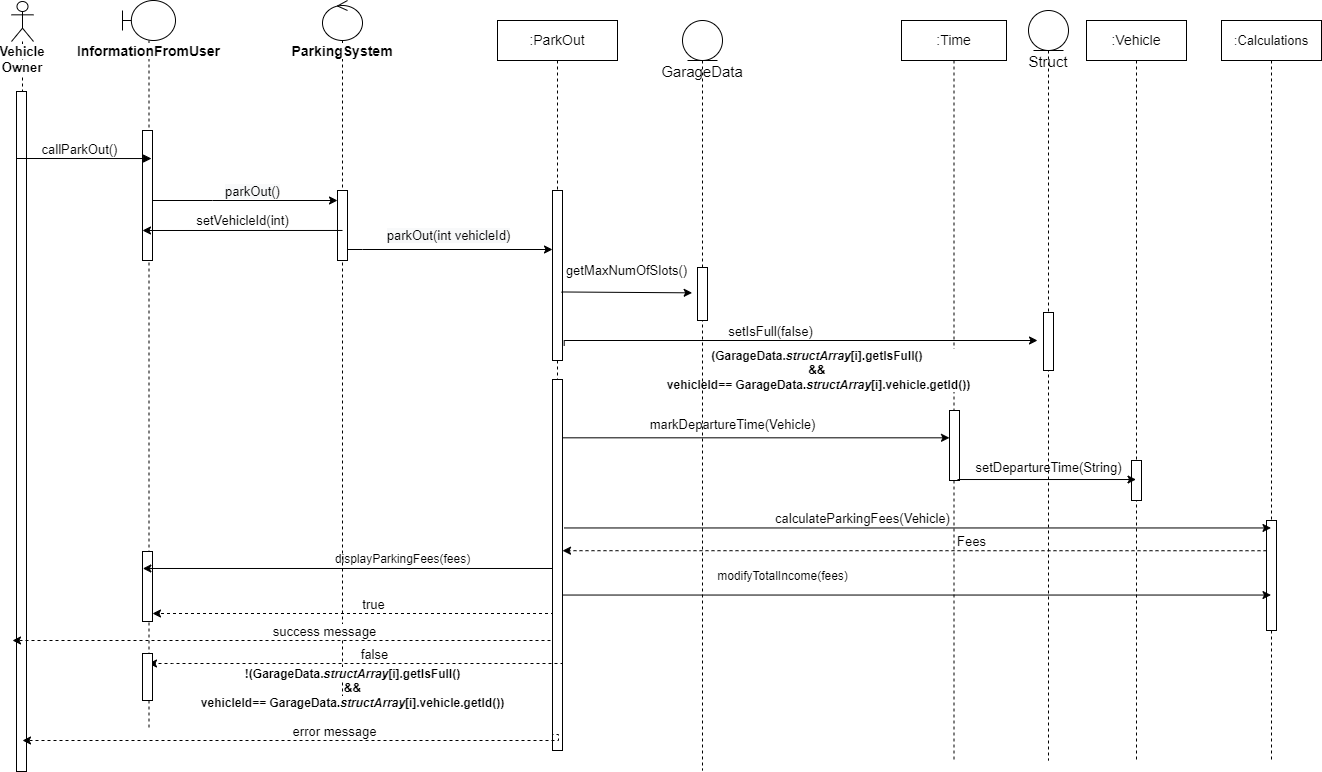

The diagram above was exported from draw.io. Its source (the exported page's mxGraphModel, read from the mxfile embedded in the PNG):
<mxGraphModel dx="1323" dy="658" grid="1" gridSize="10" guides="1" tooltips="1" connect="1" arrows="1" fold="1" page="1" pageScale="1" pageWidth="850" pageHeight="1100" math="0" shadow="0">
  <root>
    <mxCell id="0" />
    <mxCell id="1" parent="0" />
    <mxCell id="jj6yyaOprvZKprmo0cXc-19" value="&lt;font style=&quot;font-size: 13px;&quot;&gt;&lt;b style=&quot;background-color: rgb(255, 255, 255); font-size: 13px;&quot;&gt;Vehicle Owner&lt;/b&gt;&lt;/font&gt;" style="shape=umlLifeline;participant=umlActor;perimeter=lifelinePerimeter;whiteSpace=wrap;html=1;container=1;collapsible=0;recursiveResize=0;verticalAlign=top;spacingTop=36;outlineConnect=0;fontSize=13;" parent="1" vertex="1">
      <mxGeometry x="139" y="21" width="22" height="770" as="geometry" />
    </mxCell>
    <mxCell id="jj6yyaOprvZKprmo0cXc-20" value="" style="html=1;points=[];perimeter=orthogonalPerimeter;fontSize=13;" parent="jj6yyaOprvZKprmo0cXc-19" vertex="1">
      <mxGeometry x="5" y="90" width="10" height="680" as="geometry" />
    </mxCell>
    <mxCell id="jj6yyaOprvZKprmo0cXc-21" value="&lt;b&gt;&lt;font style=&quot;font-size: 14px; background-color: rgb(255, 255, 255);&quot;&gt;InformationFromUser&lt;/font&gt;&lt;/b&gt;" style="shape=umlLifeline;participant=umlBoundary;perimeter=lifelinePerimeter;whiteSpace=wrap;html=1;container=1;collapsible=0;recursiveResize=0;verticalAlign=top;spacingTop=36;outlineConnect=0;" parent="1" vertex="1">
      <mxGeometry x="250" y="20" width="53" height="730" as="geometry" />
    </mxCell>
    <mxCell id="jj6yyaOprvZKprmo0cXc-22" value="" style="html=1;points=[];perimeter=orthogonalPerimeter;fontSize=13;" parent="jj6yyaOprvZKprmo0cXc-21" vertex="1">
      <mxGeometry x="20" y="130" width="10" height="130" as="geometry" />
    </mxCell>
    <mxCell id="tiabzVDHHzw620jgZYHg-26" value="" style="html=1;points=[];perimeter=orthogonalPerimeter;fontSize=13;" parent="jj6yyaOprvZKprmo0cXc-21" vertex="1">
      <mxGeometry x="20" y="551" width="10" height="70" as="geometry" />
    </mxCell>
    <mxCell id="jj6yyaOprvZKprmo0cXc-23" value="&lt;font style=&quot;font-size: 14px;&quot;&gt;&lt;b style=&quot;background-color: rgb(255, 255, 255);&quot;&gt;ParkingSystem&lt;/b&gt;&lt;/font&gt;" style="shape=umlLifeline;participant=umlControl;perimeter=lifelinePerimeter;whiteSpace=wrap;html=1;container=1;collapsible=0;recursiveResize=0;verticalAlign=top;spacingTop=36;outlineConnect=0;" parent="1" vertex="1">
      <mxGeometry x="450" y="20" width="40" height="710" as="geometry" />
    </mxCell>
    <mxCell id="jj6yyaOprvZKprmo0cXc-29" value="" style="html=1;points=[];perimeter=orthogonalPerimeter;fontSize=13;" parent="jj6yyaOprvZKprmo0cXc-23" vertex="1">
      <mxGeometry x="15" y="190" width="10" height="70" as="geometry" />
    </mxCell>
    <mxCell id="jj6yyaOprvZKprmo0cXc-28" value="callParkOut()" style="html=1;verticalAlign=bottom;endArrow=block;rounded=0;fontSize=13;entryX=0;entryY=0.738;entryDx=0;entryDy=0;entryPerimeter=0;" parent="1" edge="1">
      <mxGeometry x="-0.0667" y="-2" width="80" relative="1" as="geometry">
        <mxPoint x="144" y="178" as="sourcePoint" />
        <mxPoint x="279" y="178.03999999999996" as="targetPoint" />
        <mxPoint as="offset" />
      </mxGeometry>
    </mxCell>
    <mxCell id="jj6yyaOprvZKprmo0cXc-30" value="" style="edgeStyle=orthogonalEdgeStyle;rounded=0;orthogonalLoop=1;jettySize=auto;html=1;fontSize=13;" parent="1" source="jj6yyaOprvZKprmo0cXc-22" target="jj6yyaOprvZKprmo0cXc-29" edge="1">
      <mxGeometry relative="1" as="geometry">
        <Array as="points">
          <mxPoint x="340" y="220" />
          <mxPoint x="340" y="220" />
        </Array>
      </mxGeometry>
    </mxCell>
    <mxCell id="jj6yyaOprvZKprmo0cXc-31" value="&lt;span style=&quot;text-align: left; background-color: rgb(248, 249, 250); font-size: 13px;&quot;&gt;&lt;font style=&quot;font-size: 13px;&quot;&gt;parkOut()&lt;/font&gt;&lt;/span&gt;" style="edgeLabel;html=1;align=center;verticalAlign=middle;resizable=0;points=[];fontSize=13;" parent="jj6yyaOprvZKprmo0cXc-30" vertex="1" connectable="0">
      <mxGeometry x="0.2032" y="2" relative="1" as="geometry">
        <mxPoint x="-12" y="-8" as="offset" />
      </mxGeometry>
    </mxCell>
    <mxCell id="jj6yyaOprvZKprmo0cXc-32" value=":ParkOut" style="shape=umlLifeline;perimeter=lifelinePerimeter;whiteSpace=wrap;html=1;container=1;collapsible=0;recursiveResize=0;outlineConnect=0;fontSize=14;strokeWidth=1;fillColor=none;gradientColor=none;" parent="1" vertex="1">
      <mxGeometry x="625" y="40" width="120" height="730" as="geometry" />
    </mxCell>
    <mxCell id="jj6yyaOprvZKprmo0cXc-33" value="" style="html=1;points=[];perimeter=orthogonalPerimeter;fontSize=13;" parent="jj6yyaOprvZKprmo0cXc-32" vertex="1">
      <mxGeometry x="55" y="170" width="10" height="170" as="geometry" />
    </mxCell>
    <mxCell id="jj6yyaOprvZKprmo0cXc-25" value="" style="html=1;points=[];perimeter=orthogonalPerimeter;labelBorderColor=none;fontFamily=Helvetica;fontSize=10;fontColor=#000000;" parent="jj6yyaOprvZKprmo0cXc-32" vertex="1">
      <mxGeometry x="55" y="359" width="10" height="371" as="geometry" />
    </mxCell>
    <mxCell id="tiabzVDHHzw620jgZYHg-31" value="" style="edgeStyle=orthogonalEdgeStyle;rounded=0;orthogonalLoop=1;jettySize=auto;html=1;fontFamily=Helvetica;fontSize=13;fontColor=#000000;dashed=1;" parent="jj6yyaOprvZKprmo0cXc-32" target="tiabzVDHHzw620jgZYHg-26" edge="1">
      <mxGeometry relative="1" as="geometry">
        <Array as="points">
          <mxPoint x="55" y="593" />
        </Array>
        <mxPoint x="55" y="600.5" as="sourcePoint" />
        <mxPoint x="-363" y="593" as="targetPoint" />
      </mxGeometry>
    </mxCell>
    <mxCell id="tiabzVDHHzw620jgZYHg-32" value="true" style="edgeLabel;html=1;align=center;verticalAlign=middle;resizable=0;points=[];fontSize=13;fontFamily=Helvetica;fontColor=#000000;" parent="tiabzVDHHzw620jgZYHg-31" vertex="1" connectable="0">
      <mxGeometry x="-0.2602" y="-1" relative="1" as="geometry">
        <mxPoint x="-36" y="-9" as="offset" />
      </mxGeometry>
    </mxCell>
    <mxCell id="jj6yyaOprvZKprmo0cXc-34" value="" style="edgeStyle=orthogonalEdgeStyle;rounded=0;orthogonalLoop=1;jettySize=auto;html=1;fontSize=13;" parent="1" edge="1">
      <mxGeometry relative="1" as="geometry">
        <Array as="points">
          <mxPoint x="490" y="269" />
          <mxPoint x="490" y="269" />
        </Array>
        <mxPoint x="475" y="269" as="sourcePoint" />
        <mxPoint x="680" y="269" as="targetPoint" />
      </mxGeometry>
    </mxCell>
    <mxCell id="jj6yyaOprvZKprmo0cXc-35" value="&lt;span style=&quot;font-size: 13px; text-align: left; background-color: rgb(248, 249, 250);&quot;&gt;parkOut(int vehicleId)&lt;/span&gt;" style="edgeLabel;html=1;align=center;verticalAlign=middle;resizable=0;points=[];fontSize=13;" parent="jj6yyaOprvZKprmo0cXc-34" vertex="1" connectable="0">
      <mxGeometry x="-0.165" relative="1" as="geometry">
        <mxPoint x="14" y="-15" as="offset" />
      </mxGeometry>
    </mxCell>
    <mxCell id="jj6yyaOprvZKprmo0cXc-43" value="&lt;font style=&quot;font-size: 14px;&quot;&gt;:Time&lt;/font&gt;" style="shape=umlLifeline;perimeter=lifelinePerimeter;whiteSpace=wrap;html=1;container=1;collapsible=0;recursiveResize=0;outlineConnect=0;fontFamily=Helvetica;fontSize=8;fontColor=#000000;strokeWidth=1;fillColor=none;gradientColor=none;" parent="1" vertex="1">
      <mxGeometry x="1029" y="40" width="105" height="740" as="geometry" />
    </mxCell>
    <mxCell id="tiabzVDHHzw620jgZYHg-18" value="" style="html=1;points=[];perimeter=orthogonalPerimeter;fontSize=13;" parent="jj6yyaOprvZKprmo0cXc-43" vertex="1">
      <mxGeometry x="48" y="390" width="10" height="70" as="geometry" />
    </mxCell>
    <mxCell id="jj6yyaOprvZKprmo0cXc-47" value=":Vehicle" style="shape=umlLifeline;perimeter=lifelinePerimeter;whiteSpace=wrap;html=1;container=1;collapsible=0;recursiveResize=0;outlineConnect=0;labelBackgroundColor=#FFFFFF;fontFamily=Helvetica;fontSize=14;fontColor=#000000;strokeWidth=1;fillColor=none;gradientColor=none;" parent="1" vertex="1">
      <mxGeometry x="1214" y="40" width="100" height="740" as="geometry" />
    </mxCell>
    <mxCell id="jj6yyaOprvZKprmo0cXc-39" value="" style="html=1;points=[];perimeter=orthogonalPerimeter;fontSize=13;" parent="jj6yyaOprvZKprmo0cXc-47" vertex="1">
      <mxGeometry x="45" y="440" width="10" height="40" as="geometry" />
    </mxCell>
    <mxCell id="jj6yyaOprvZKprmo0cXc-53" value=":Calculations" style="shape=umlLifeline;perimeter=lifelinePerimeter;whiteSpace=wrap;html=1;container=1;collapsible=0;recursiveResize=0;outlineConnect=0;labelBackgroundColor=#FFFFFF;fontFamily=Helvetica;fontSize=13;fontColor=#000000;strokeWidth=1;fillColor=none;gradientColor=none;" parent="1" vertex="1">
      <mxGeometry x="1349" y="40" width="100" height="740" as="geometry" />
    </mxCell>
    <mxCell id="jj6yyaOprvZKprmo0cXc-56" value="" style="html=1;points=[];perimeter=orthogonalPerimeter;labelBorderColor=none;fontFamily=Helvetica;fontSize=13;fontColor=#000000;" parent="jj6yyaOprvZKprmo0cXc-53" vertex="1">
      <mxGeometry x="45" y="500" width="10" height="110" as="geometry" />
    </mxCell>
    <mxCell id="LoFMZM6PJhNy2PxKyO2m-1" value="" style="edgeStyle=orthogonalEdgeStyle;rounded=0;orthogonalLoop=1;jettySize=auto;html=1;fontFamily=Helvetica;fontSize=13;fontColor=#000000;dashed=1;" parent="jj6yyaOprvZKprmo0cXc-53" target="jj6yyaOprvZKprmo0cXc-25" edge="1">
      <mxGeometry relative="1" as="geometry">
        <Array as="points">
          <mxPoint x="-469" y="530" />
          <mxPoint x="-469" y="530" />
        </Array>
        <mxPoint x="45" y="530.23" as="sourcePoint" />
        <mxPoint x="-629" y="530" as="targetPoint" />
      </mxGeometry>
    </mxCell>
    <mxCell id="LoFMZM6PJhNy2PxKyO2m-2" value="Fees" style="edgeLabel;html=1;align=center;verticalAlign=middle;resizable=0;points=[];fontSize=13;fontFamily=Helvetica;fontColor=#000000;" parent="LoFMZM6PJhNy2PxKyO2m-1" vertex="1" connectable="0">
      <mxGeometry x="-0.2602" y="-1" relative="1" as="geometry">
        <mxPoint x="-36" y="-9" as="offset" />
      </mxGeometry>
    </mxCell>
    <mxCell id="jj6yyaOprvZKprmo0cXc-63" value="" style="edgeStyle=orthogonalEdgeStyle;rounded=0;orthogonalLoop=1;jettySize=auto;html=1;fontFamily=Helvetica;fontSize=13;fontColor=#000000;dashed=1;" parent="1" edge="1">
      <mxGeometry relative="1" as="geometry">
        <Array as="points">
          <mxPoint x="678" y="661" />
        </Array>
        <mxPoint x="680" y="670" as="sourcePoint" />
        <mxPoint x="140" y="660" as="targetPoint" />
      </mxGeometry>
    </mxCell>
    <mxCell id="jj6yyaOprvZKprmo0cXc-64" value="success message" style="edgeLabel;html=1;align=center;verticalAlign=middle;resizable=0;points=[];fontSize=13;fontFamily=Helvetica;fontColor=#000000;" parent="jj6yyaOprvZKprmo0cXc-63" vertex="1" connectable="0">
      <mxGeometry x="-0.2602" y="-1" relative="1" as="geometry">
        <mxPoint x="-36" y="-9" as="offset" />
      </mxGeometry>
    </mxCell>
    <mxCell id="tiabzVDHHzw620jgZYHg-7" value="" style="endArrow=classic;html=1;rounded=0;exitX=0.5;exitY=0.571;exitDx=0;exitDy=0;exitPerimeter=0;fontSize=13;" parent="1" source="jj6yyaOprvZKprmo0cXc-29" edge="1">
      <mxGeometry width="50" height="50" relative="1" as="geometry">
        <mxPoint x="488" y="250" as="sourcePoint" />
        <mxPoint x="270" y="250" as="targetPoint" />
      </mxGeometry>
    </mxCell>
    <mxCell id="tiabzVDHHzw620jgZYHg-8" value="setVehicleId(int)" style="text;html=1;align=center;verticalAlign=middle;resizable=0;points=[];autosize=1;strokeColor=none;fillColor=none;fontSize=13;" parent="1" vertex="1">
      <mxGeometry x="315" y="230" width="110" height="20" as="geometry" />
    </mxCell>
    <mxCell id="tiabzVDHHzw620jgZYHg-15" value="" style="endArrow=classic;html=1;rounded=0;exitX=0.9;exitY=0.691;exitDx=0;exitDy=0;exitPerimeter=0;fontSize=13;entryX=0.167;entryY=0.662;entryDx=0;entryDy=0;entryPerimeter=0;" parent="1" edge="1">
      <mxGeometry width="50" height="50" relative="1" as="geometry">
        <mxPoint x="689" y="311.47" as="sourcePoint" />
        <mxPoint x="819.6700000000001" y="312.3399999999999" as="targetPoint" />
      </mxGeometry>
    </mxCell>
    <mxCell id="tiabzVDHHzw620jgZYHg-16" value="getMaxNumOfSlots()" style="text;html=1;align=center;verticalAlign=middle;resizable=0;points=[];autosize=1;strokeColor=none;fillColor=none;fontSize=13;" parent="1" vertex="1">
      <mxGeometry x="684" y="280" width="140" height="20" as="geometry" />
    </mxCell>
    <mxCell id="jj6yyaOprvZKprmo0cXc-40" value="" style="edgeStyle=orthogonalEdgeStyle;rounded=0;orthogonalLoop=1;jettySize=auto;html=1;fontSize=13;exitX=1.167;exitY=0.913;exitDx=0;exitDy=0;exitPerimeter=0;" parent="1" source="jj6yyaOprvZKprmo0cXc-33" edge="1">
      <mxGeometry relative="1" as="geometry">
        <Array as="points">
          <mxPoint x="692" y="360" />
        </Array>
        <mxPoint x="780" y="360" as="sourcePoint" />
        <mxPoint x="1165" y="360" as="targetPoint" />
      </mxGeometry>
    </mxCell>
    <mxCell id="jj6yyaOprvZKprmo0cXc-41" value="setIsFull(false)" style="edgeLabel;html=1;align=center;verticalAlign=middle;resizable=0;points=[];fontSize=13;" parent="jj6yyaOprvZKprmo0cXc-40" vertex="1" connectable="0">
      <mxGeometry x="-0.1199" y="2" relative="1" as="geometry">
        <mxPoint y="-8" as="offset" />
      </mxGeometry>
    </mxCell>
    <mxCell id="jj6yyaOprvZKprmo0cXc-42" value="&lt;font style=&quot;font-size: 12px;&quot;&gt;&lt;b style=&quot;font-size: 12px;&quot;&gt;(GarageData.&lt;span style=&quot;font-style: italic; font-size: 12px;&quot;&gt;structArray&lt;/span&gt;[i].getIsFull() &lt;br style=&quot;font-size: 12px;&quot;&gt;&amp;amp;&amp;amp; &lt;br style=&quot;font-size: 12px;&quot;&gt;vehicleId== GarageData.&lt;span style=&quot;font-style: italic; font-size: 12px;&quot;&gt;structArray&lt;/span&gt;[i].vehicle.getId())&lt;/b&gt;&lt;/font&gt;" style="edgeLabel;html=1;align=center;verticalAlign=middle;resizable=0;points=[];fontSize=12;" parent="jj6yyaOprvZKprmo0cXc-40" vertex="1" connectable="0">
      <mxGeometry x="0.2491" y="1" relative="1" as="geometry">
        <mxPoint x="-40" y="30" as="offset" />
      </mxGeometry>
    </mxCell>
    <mxCell id="tiabzVDHHzw620jgZYHg-17" value="" style="endArrow=classic;html=1;rounded=0;exitX=1.033;exitY=0.779;exitDx=0;exitDy=0;exitPerimeter=0;fontSize=13;" parent="1" target="tiabzVDHHzw620jgZYHg-18" edge="1">
      <mxGeometry width="50" height="50" relative="1" as="geometry">
        <mxPoint x="690.3299999999999" y="457.31999999999994" as="sourcePoint" />
        <mxPoint x="1068" y="457.31999999999994" as="targetPoint" />
      </mxGeometry>
    </mxCell>
    <mxCell id="tiabzVDHHzw620jgZYHg-19" value="markDepartureTime(Vehicle)" style="text;html=1;align=center;verticalAlign=middle;resizable=0;points=[];autosize=1;strokeColor=none;fillColor=none;fontSize=13;" parent="1" vertex="1">
      <mxGeometry x="770" y="434" width="180" height="20" as="geometry" />
    </mxCell>
    <mxCell id="tiabzVDHHzw620jgZYHg-20" value="" style="endArrow=classic;html=1;rounded=0;exitX=0.8;exitY=0.986;exitDx=0;exitDy=0;exitPerimeter=0;fontSize=13;" parent="1" source="tiabzVDHHzw620jgZYHg-18" target="jj6yyaOprvZKprmo0cXc-47" edge="1">
      <mxGeometry width="50" height="50" relative="1" as="geometry">
        <mxPoint x="690.3299999999999" y="503.12699999999995" as="sourcePoint" />
        <mxPoint x="1213.5" y="503.12699999999995" as="targetPoint" />
      </mxGeometry>
    </mxCell>
    <mxCell id="tiabzVDHHzw620jgZYHg-21" value="setDepartureTime(String)" style="text;html=1;align=center;verticalAlign=middle;resizable=0;points=[];autosize=1;strokeColor=none;fillColor=none;fontSize=13;" parent="1" vertex="1">
      <mxGeometry x="1096" y="477" width="160" height="20" as="geometry" />
    </mxCell>
    <mxCell id="tiabzVDHHzw620jgZYHg-22" value="" style="endArrow=classic;html=1;rounded=0;exitX=1.167;exitY=0.696;exitDx=0;exitDy=0;exitPerimeter=0;fontSize=13;" parent="1" edge="1">
      <mxGeometry width="50" height="50" relative="1" as="geometry">
        <mxPoint x="691.6700000000001" y="547.4559999999999" as="sourcePoint" />
        <mxPoint x="1398.5" y="547.4559999999999" as="targetPoint" />
      </mxGeometry>
    </mxCell>
    <mxCell id="tiabzVDHHzw620jgZYHg-23" value="calculateParkingFees(Vehicle)" style="text;html=1;align=center;verticalAlign=middle;resizable=0;points=[];autosize=1;strokeColor=none;fillColor=none;fontSize=13;" parent="1" vertex="1">
      <mxGeometry x="895" y="528" width="190" height="20" as="geometry" />
    </mxCell>
    <mxCell id="tiabzVDHHzw620jgZYHg-27" value="" style="endArrow=classic;html=1;rounded=0;fontSize=13;entryX=0.033;entryY=0.557;entryDx=0;entryDy=0;entryPerimeter=0;" parent="1" edge="1">
      <mxGeometry width="50" height="50" relative="1" as="geometry">
        <mxPoint x="680" y="587.99" as="sourcePoint" />
        <mxPoint x="270.3299999999999" y="587.99" as="targetPoint" />
      </mxGeometry>
    </mxCell>
    <mxCell id="tiabzVDHHzw620jgZYHg-28" value="displayParkingFees(fees)" style="text;html=1;align=center;verticalAlign=middle;resizable=0;points=[];autosize=1;strokeColor=none;fillColor=none;fontSize=12;" parent="1" vertex="1">
      <mxGeometry x="455" y="569" width="150" height="20" as="geometry" />
    </mxCell>
    <mxCell id="tiabzVDHHzw620jgZYHg-34" value="" style="edgeStyle=orthogonalEdgeStyle;rounded=0;orthogonalLoop=1;jettySize=auto;html=1;fontFamily=Helvetica;fontSize=13;fontColor=#000000;dashed=1;" parent="1" edge="1">
      <mxGeometry relative="1" as="geometry">
        <Array as="points">
          <mxPoint x="300" y="683" />
          <mxPoint x="300" y="683" />
        </Array>
        <mxPoint x="690" y="684" as="sourcePoint" />
        <mxPoint x="276" y="683" as="targetPoint" />
      </mxGeometry>
    </mxCell>
    <mxCell id="tiabzVDHHzw620jgZYHg-35" value="false" style="edgeLabel;html=1;align=center;verticalAlign=middle;resizable=0;points=[];fontSize=13;fontFamily=Helvetica;fontColor=#000000;" parent="tiabzVDHHzw620jgZYHg-34" vertex="1" connectable="0">
      <mxGeometry x="-0.2602" y="-1" relative="1" as="geometry">
        <mxPoint x="-36" y="-9" as="offset" />
      </mxGeometry>
    </mxCell>
    <mxCell id="tiabzVDHHzw620jgZYHg-36" value="" style="edgeStyle=orthogonalEdgeStyle;rounded=0;orthogonalLoop=1;jettySize=auto;html=1;fontFamily=Helvetica;fontSize=13;fontColor=#000000;dashed=1;" parent="1" edge="1">
      <mxGeometry relative="1" as="geometry">
        <Array as="points">
          <mxPoint x="686" y="754" />
        </Array>
        <mxPoint x="680" y="756" as="sourcePoint" />
        <mxPoint x="150" y="760" as="targetPoint" />
      </mxGeometry>
    </mxCell>
    <mxCell id="tiabzVDHHzw620jgZYHg-37" value="error message" style="edgeLabel;html=1;align=center;verticalAlign=middle;resizable=0;points=[];fontSize=13;fontFamily=Helvetica;fontColor=#000000;" parent="tiabzVDHHzw620jgZYHg-36" vertex="1" connectable="0">
      <mxGeometry x="-0.2602" y="-1" relative="1" as="geometry">
        <mxPoint x="-36" y="-9" as="offset" />
      </mxGeometry>
    </mxCell>
    <mxCell id="7wpqnkMdygspuOXEEeRs-1" value="" style="endArrow=classic;html=1;rounded=0;exitX=1.033;exitY=0.767;exitDx=0;exitDy=0;exitPerimeter=0;" parent="1" edge="1">
      <mxGeometry width="50" height="50" relative="1" as="geometry">
        <mxPoint x="690.3299999999999" y="614.537" as="sourcePoint" />
        <mxPoint x="1398.5" y="614.537" as="targetPoint" />
      </mxGeometry>
    </mxCell>
    <mxCell id="7wpqnkMdygspuOXEEeRs-3" value="modifyTotalIncome(fees)" style="text;html=1;align=center;verticalAlign=middle;resizable=0;points=[];autosize=1;strokeColor=none;fillColor=none;" parent="1" vertex="1">
      <mxGeometry x="835" y="586" width="150" height="20" as="geometry" />
    </mxCell>
    <mxCell id="LoFMZM6PJhNy2PxKyO2m-3" value="&lt;span style=&quot;color: rgba(0, 0, 0, 0); font-family: monospace; font-size: 0px; text-align: start;&quot;&gt;%3CmxGraphModel%3E%3Croot%3E%3CmxCell%20id%3D%220%22%2F%3E%3CmxCell%20id%3D%221%22%20parent%3D%220%22%2F%3E%3CmxCell%20id%3D%222%22%20value%3D%22%26lt%3Bfont%20style%3D%26quot%3Bfont-size%3A%2012px%3B%26quot%3B%26gt%3B%26lt%3Bb%20style%3D%26quot%3Bfont-size%3A%2012px%3B%26quot%3B%26gt%3B(GarageData.%26lt%3Bspan%20style%3D%26quot%3Bfont-style%3A%20italic%3B%20font-size%3A%2012px%3B%26quot%3B%26gt%3BstructArray%26lt%3B%2Fspan%26gt%3B%5Bi%5D.getIsFull()%20%26lt%3Bbr%20style%3D%26quot%3Bfont-size%3A%2012px%3B%26quot%3B%26gt%3B%26amp%3Bamp%3B%26amp%3Bamp%3B%20%26lt%3Bbr%20style%3D%26quot%3Bfont-size%3A%2012px%3B%26quot%3B%26gt%3BvehicleId%3D%3D%20GarageData.%26lt%3Bspan%20style%3D%26quot%3Bfont-style%3A%20italic%3B%20font-size%3A%2012px%3B%26quot%3B%26gt%3BstructArray%26lt%3B%2Fspan%26gt%3B%5Bi%5D.vehicle.getId())%26lt%3B%2Fb%26gt%3B%26lt%3B%2Ffont%26gt%3B%22%20style%3D%22edgeLabel%3Bhtml%3D1%3Balign%3Dcenter%3BverticalAlign%3Dmiddle%3Bresizable%3D0%3Bpoints%3D%5B%5D%3BfontSize%3D12%3B%22%20vertex%3D%221%22%20connectable%3D%220%22%20parent%3D%221%22%3E%3CmxGeometry%20x%3D%22945.4899136283548%22%20y%3D%22389%22%20as%3D%22geometry%22%2F%3E%3C%2FmxCell%3E%3C%2Froot%3E%3C%2FmxGraphModel%3E&lt;/span&gt;" style="text;html=1;align=center;verticalAlign=middle;resizable=0;points=[];autosize=1;strokeColor=none;fillColor=none;" parent="1" vertex="1">
      <mxGeometry x="350" y="670" width="20" height="20" as="geometry" />
    </mxCell>
    <mxCell id="LoFMZM6PJhNy2PxKyO2m-4" value="&lt;b style=&quot;background-color: rgb(255, 255, 255);&quot;&gt;!(GarageData.&lt;span style=&quot;font-style: italic;&quot;&gt;structArray&lt;/span&gt;[i].getIsFull()&lt;br&gt;&amp;amp;&amp;amp;&lt;br&gt;vehicleId== GarageData.&lt;span style=&quot;font-style: italic;&quot;&gt;structArray&lt;/span&gt;[i].vehicle.getId())&lt;/b&gt;" style="text;html=1;align=center;verticalAlign=middle;resizable=0;points=[];autosize=1;strokeColor=none;fillColor=none;" parent="1" vertex="1">
      <mxGeometry x="320" y="683" width="320" height="50" as="geometry" />
    </mxCell>
    <mxCell id="QaBUmCDNVgT8VMVc_hdp-1" value="" style="html=1;points=[];perimeter=orthogonalPerimeter;fontSize=13;" parent="1" vertex="1">
      <mxGeometry x="270" y="673" width="10" height="47" as="geometry" />
    </mxCell>
    <mxCell id="wv4mYiW-UD09mMsU89PP-1" value="&lt;font style=&quot;font-size: 15px;&quot;&gt;Struct&lt;/font&gt;" style="shape=umlLifeline;participant=umlEntity;perimeter=lifelinePerimeter;whiteSpace=wrap;html=1;container=1;collapsible=0;recursiveResize=0;verticalAlign=top;spacingTop=36;outlineConnect=0;" parent="1" vertex="1">
      <mxGeometry x="1156" y="30" width="40" height="750" as="geometry" />
    </mxCell>
    <mxCell id="wv4mYiW-UD09mMsU89PP-2" value="" style="html=1;points=[];perimeter=orthogonalPerimeter;" parent="wv4mYiW-UD09mMsU89PP-1" vertex="1">
      <mxGeometry x="15" y="302" width="10" height="58" as="geometry" />
    </mxCell>
    <mxCell id="wv4mYiW-UD09mMsU89PP-3" value="&lt;font style=&quot;font-size: 15px;&quot;&gt;GarageData&lt;/font&gt;" style="shape=umlLifeline;participant=umlEntity;perimeter=lifelinePerimeter;whiteSpace=wrap;html=1;container=1;collapsible=0;recursiveResize=0;verticalAlign=top;spacingTop=36;outlineConnect=0;" parent="1" vertex="1">
      <mxGeometry x="810" y="40" width="40" height="750" as="geometry" />
    </mxCell>
    <mxCell id="wv4mYiW-UD09mMsU89PP-4" value="" style="html=1;points=[];perimeter=orthogonalPerimeter;" parent="wv4mYiW-UD09mMsU89PP-3" vertex="1">
      <mxGeometry x="15" y="247" width="10" height="53" as="geometry" />
    </mxCell>
  </root>
</mxGraphModel>